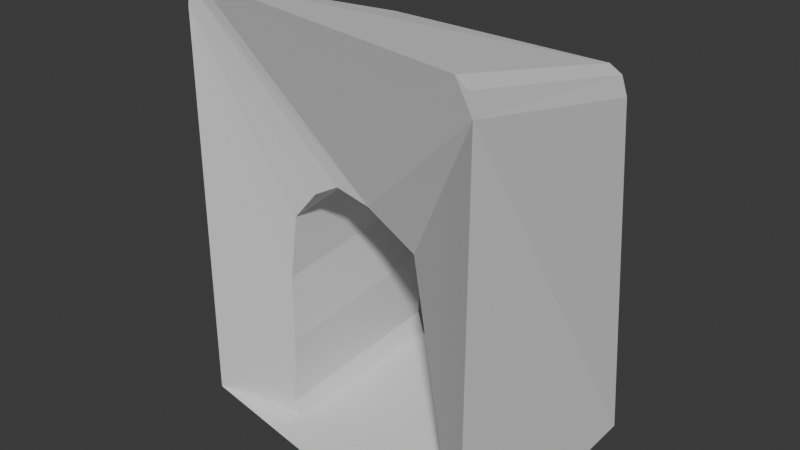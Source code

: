 # Source: tunnel.blend  (saved by Blender 4.2.66; exported with 4.5.12 LTS)
import bpy
from mathutils import Matrix  # noqa: F401  (used for matrix-valued properties, if any)

bpy.ops.wm.read_factory_settings(use_empty=True)
scene = bpy.context.scene
scene.name = 'Scene'

# ---- collections
col_collection = bpy.data.collections.new('Collection'); scene.collection.children.link(col_collection)

# ---- world
world_world = bpy.data.worlds.new('World'); scene.world = world_world
world_world.use_nodes = True; world_world.node_tree.nodes.clear()
_N = world_world.node_tree.nodes; _L = world_world.node_tree.links
n0 = _N.new('ShaderNodeOutputWorld'); n0.name = 'World Output'; n0.location = (300, 300)
n1 = _N.new('ShaderNodeBackground'); n1.name = 'Background'; n1.location = (10, 300)
n1.inputs[0].default_value = (0.05088, 0.05088, 0.05088, 1.0)
_L.new(n1.outputs[0], n0.inputs[0])
n0.is_active_output = True
world_world.color = (0.05088, 0.05088, 0.05088)
world_world.sun_shadow_jitter_overblur = 0.0

# ---- meshes
me_cube_006 = bpy.data.meshes.new('Cube.006')
me_cube_006.from_pydata([(-1.547, -1.677, -1.0), (1.353, -2.43, -1.0), (0.7761, -1.532, -0.9964), (-0.7066, -1.532, -0.9964), (0.8162, -1.532, -0.309), (0.6714, -1.532, 0.1373), (0.4738, -1.532, 0.308), (0.06386, -1.532, 0.4626), (-0.2224, -1.532, 0.505), (-0.4385, -1.532, 0.4239), (-0.6483, -1.532, 0.2574), (-0.7212, -1.532, -0.1052), (-0.7089, -1.532, -0.4844), (-0.7544, -1.532, -0.8933), (0.8489, 1.0, -1.0), (-0.7552, 1.0, -1.0), (0.8931, 1.0, -0.2436), (0.7367, 1.0, 0.2383), (0.5187, 1.0, 0.4268), (0.08057, 1.0, 0.592), (-0.231, 1.0, 0.6381), (-0.4698, 1.0, 0.5484), (-0.7028, 1.0, 0.3636), (-0.7822, 1.0, -0.03146), (-0.7693, 1.0, -0.4302), (-0.8177, 1.0, -0.8652), (-1.405, -1.714, 1.383), (-1.547, -1.677, 1.235), (-1.505, -1.688, 1.34), (-1.339, 0.8541, -1.0), (-1.18, 1.0, -1.0), (-1.288, 0.9573, -1.0), (-1.002, 0.8551, 1.021), (-0.9954, 1.0, 0.8537), (-1.165, 0.8557, 0.8739), (-0.9912, 0.9574, 0.9633), (-1.081, 0.9389, 0.9468), (-1.106, 0.9579, 0.8595), (-1.111, 0.8554, 0.9776), (1.353, -2.43, 1.236), (1.204, -2.391, 1.383), (1.31, -2.419, 1.34), (1.154, 1.0, -1.0), (1.304, 0.8537, -1.0), (1.259, 0.9571, -1.0), (0.9661, 0.8546, 1.016), (1.127, 0.8542, 0.8699), (0.9697, 1.0, 0.8537), (1.074, 0.8544, 0.9734), (1.051, 0.9384, 0.945), (1.077, 0.9572, 0.8584), (0.9627, 0.9575, 0.9619)], [], [(45, 32, 26, 40), (43, 46, 39, 1), (0, 27, 34, 29), (30, 33, 47, 42, 14, 16, 17, 18, 19, 20, 21, 22, 23, 24, 25, 15), (29, 31, 30, 15, 14, 42, 44, 43, 1, 0), (3, 2, 14, 15), (2, 4, 16, 14), (4, 5, 17, 16), (5, 6, 18, 17), (6, 7, 19, 18), (7, 8, 20, 19), (8, 9, 21, 20), (9, 10, 22, 21), (10, 11, 23, 22), (11, 12, 24, 23), (12, 13, 25, 24), (13, 3, 15, 25), (32, 35, 36, 38), (33, 37, 36, 35), (34, 38, 36, 37), (45, 48, 49, 51), (46, 50, 49, 48), (47, 51, 49, 50), (26, 32, 38, 28), (28, 38, 34, 27), (33, 30, 31, 37), (37, 31, 29, 34), (32, 45, 51, 35), (35, 51, 47, 33), (46, 43, 44, 50), (50, 44, 42, 47), (45, 40, 41, 48), (48, 41, 39, 46), (2, 14, 1, 39, 6, 5, 4), (6, 39, 41, 40, 26, 7), (7, 26, 28, 8), (8, 28, 27, 9), (9, 27, 0, 3, 13, 12, 11, 10)])
_uv = me_cube_006.uv_layers.new(name='UVMap')
_uv.uv.foreach_set('vector', [0.6407, 0.5112, 0.8593, 0.5128, 0.8627, 0.75, 0.6379, 0.75, 0.375, 0.5107, 0.6072, 0.5106, 0.6096, 0.75, 0.375, 0.75, 0.375, 0.0, 0.6095, 0.0, 0.6073, 0.2365, 0.375, 0.2364, 0.375, 0.2579, 0.6067, 0.265, 0.6067, 0.4848, 0.375, 0.4939, 0.375, 0.4811, 0.4696, 0.4866, 0.5298, 0.4671, 0.5533, 0.4398, 0.574, 0.3851, 0.5798, 0.3461, 0.5686, 0.3163, 0.5455, 0.2871, 0.4961, 0.2772, 0.4462, 0.2788, 0.3918, 0.2728, 0.375, 0.2806, 0.125, 0.5136, 0.1278, 0.5038, 0.1329, 0.5, 0.1556, 0.5, 0.3561, 0.5, 0.3689, 0.5, 0.3725, 0.5033, 0.375, 0.5107, 0.375, 0.75, 0.125, 0.75, 0.379, 0.2832, 0.379, 0.4773, 0.375, 0.4811, 0.375, 0.2806, 0.379, 0.4773, 0.469, 0.4826, 0.4696, 0.4866, 0.375, 0.4811, 0.469, 0.4826, 0.5275, 0.4636, 0.5298, 0.4671, 0.4696, 0.4866, 0.5275, 0.4636, 0.5499, 0.4378, 0.5533, 0.4398, 0.5298, 0.4671, 0.5499, 0.4378, 0.5701, 0.3841, 0.574, 0.3851, 0.5533, 0.4398, 0.5701, 0.3841, 0.5757, 0.3466, 0.5798, 0.3461, 0.574, 0.3851, 0.5757, 0.3466, 0.565, 0.3183, 0.5686, 0.3163, 0.5798, 0.3461, 0.565, 0.3183, 0.5432, 0.2908, 0.5455, 0.2871, 0.5686, 0.3163, 0.5432, 0.2908, 0.4957, 0.2812, 0.4961, 0.2772, 0.5455, 0.2871, 0.4957, 0.2812, 0.4461, 0.2829, 0.4462, 0.2788, 0.4961, 0.2772, 0.4461, 0.2829, 0.3925, 0.2769, 0.3918, 0.2728, 0.4462, 0.2788, 0.3925, 0.2769, 0.379, 0.2832, 0.375, 0.2806, 0.3918, 0.2728, 0.8593, 0.5128, 0.8597, 0.5, 0.8698, 0.5, 0.875, 0.5124, 0.6067, 0.265, 0.6079, 0.25, 0.619, 0.25, 0.625, 0.2653, 0.6073, 0.2365, 0.625, 0.2376, 0.625, 0.2459, 0.6079, 0.25, 0.6407, 0.5112, 0.625, 0.5101, 0.6229, 0.4993, 0.6406, 0.5, 0.6072, 0.5106, 0.6078, 0.5, 0.6229, 0.4993, 0.625, 0.5101, 0.6067, 0.4848, 0.625, 0.4844, 0.6229, 0.4993, 0.6078, 0.5, 0.8627, 0.75, 0.8593, 0.5128, 0.875, 0.5124, 0.875, 0.7498, 0.625, 0.0001694, 0.625, 0.2376, 0.6073, 0.2365, 0.6095, 0.0, 0.6067, 0.265, 0.375, 0.2579, 0.3755, 0.25, 0.6079, 0.25, 0.6079, 0.25, 0.3755, 0.25, 0.375, 0.2364, 0.6073, 0.2365, 0.8593, 0.5128, 0.6407, 0.5112, 0.6406, 0.5, 0.8597, 0.5, 0.625, 0.2653, 0.625, 0.4844, 0.6067, 0.4848, 0.6067, 0.265, 0.6072, 0.5106, 0.375, 0.5107, 0.3755, 0.5, 0.6078, 0.5, 0.6078, 0.5, 0.3755, 0.5, 0.375, 0.4939, 0.6067, 0.4848, 0.6407, 0.5112, 0.6379, 0.75, 0.625, 0.7486, 0.625, 0.5101, 0.625, 0.5101, 0.625, 0.7486, 0.6096, 0.75, 0.6072, 0.5106, 0.0, 0.0, 0.0, 0.0, 0.0, 0.0, 0.0, 0.0, 0.0, 0.0, 0.0, 0.0, 0.0, 0.0, 0.0, 0.0, 0.0, 0.0, 0.625, 0.7486, 0.6379, 0.75, 0.8627, 0.75, 0.5701, 0.3841, 0.5701, 0.3841, 0.8627, 0.75, 0.875, 0.7498, 0.5757, 0.3466, 0.5757, 0.3466, 0.875, 0.7498, 0.6095, 0.0, 0.565, 0.3183, 0.565, 0.3183, 0.6095, 0.0, 0.375, 0.0, 0.379, 0.2832, 0.3925, 0.2769, 0.4461, 0.2829, 0.4957, 0.2812, 0.5432, 0.2908])
me_cube_006.update()

# ---- objects
ob_cube_001 = bpy.data.objects.new('Cube.001', me_cube_006)

# ---- transforms, parenting, visibility, modifiers, constraints
ob_cube_001.location = (0.002638, 0.07283, 2.254)
ob_cube_001.scale = (1.522, 1.0, 2.263)

# ---- collection membership
col_collection.objects.link(ob_cube_001)

# ---- scene / render settings (as saved in the file)
scene.frame_start = 1; scene.frame_end = 250; scene.frame_set(1)
scene.render.engine = 'BLENDER_EEVEE_NEXT'
bpy.context.view_layer.update()

# ---- added for rendering (the .blend has no active camera and no usable light): camera, sun
cam_auto = bpy.data.cameras.new('AutoCamera')
cam_auto.lens = 50.0
cam_auto.sensor_width = 36.0
cam_auto.clip_end = 1000.0
ob_auto_camera = bpy.data.objects.new('AutoCamera', cam_auto)
scene.collection.objects.link(ob_auto_camera)
ob_auto_camera.location = (7.0421, -9.26662, 8.43665)
ob_auto_camera.rotation_euler = (1.09748, -7.21219e-08, 0.694738)
scene.camera = ob_auto_camera
light_auto_sun = bpy.data.lights.new('AutoSun', 'SUN')
light_auto_sun.energy = 3.0
light_auto_sun.angle = 0.0523599
ob_auto_sun = bpy.data.objects.new('AutoSun', light_auto_sun)
scene.collection.objects.link(ob_auto_sun)
ob_auto_sun.rotation_euler = (0.872665, 0.174533, 0.523599)
bpy.context.view_layer.update()
